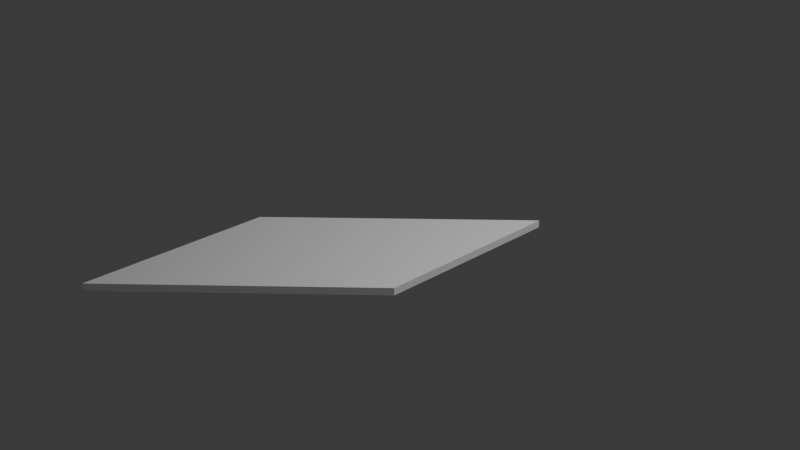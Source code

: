 # Source: paralelogramo.blend  (saved by Blender 4.0.36; exported with 4.5.12 LTS)
import bpy
from mathutils import Matrix  # noqa: F401  (used for matrix-valued properties, if any)

bpy.ops.wm.read_factory_settings(use_empty=True)
scene = bpy.context.scene
scene.name = 'Scene'

# ---- collections
col_collection = bpy.data.collections.new('Collection'); scene.collection.children.link(col_collection)

# ---- world
world_world = bpy.data.worlds.new('World'); scene.world = world_world
world_world.use_nodes = True; world_world.node_tree.nodes.clear()
_N = world_world.node_tree.nodes; _L = world_world.node_tree.links
n0 = _N.new('ShaderNodeOutputWorld'); n0.name = 'World Output'; n0.location = (300, 300)
n1 = _N.new('ShaderNodeBackground'); n1.name = 'Background'; n1.location = (10, 300)
n1.inputs[0].default_value = (0.05088, 0.05088, 0.05088, 1.0)
_L.new(n1.outputs[0], n0.inputs[0])
n0.is_active_output = True
world_world.color = (0.05088, 0.05088, 0.05088)
world_world.use_sun_shadow = False
world_world.sun_shadow_jitter_overblur = 0.0

# ---- cameras
cam_camera = bpy.data.cameras.new('Camera')
cam_camera.clip_end = 100.0
cam_camera.ortho_scale = 7.314

# ---- lights
light_light = bpy.data.lights.new('Light', 'POINT')
light_light.transmission_factor = 0.0
light_light.use_soft_falloff = False
light_light.energy = 1000.0
light_light.shadow_soft_size = 0.1
light_light.shadow_maximum_resolution = 0.006
light_light.use_absolute_resolution = True

# ---- meshes
me_plane = bpy.data.meshes.new('Plane')
me_plane.from_pydata([(-1.0, -1.002, 0.0), (1.0, -1.002, -8.742e-08), (1.0, 1.0, 0.0), (-1.0, -1.002, -0.07703), (1.0, -1.002, -0.07703), (1.0, 1.0, -0.07703), (-1.0, -3.003, 1.748e-07), (-1.0, -3.003, -0.07703)], [], [(0, 1, 4, 3), (1, 2, 5, 4), (2, 0, 3, 5), (0, 2, 1), (3, 4, 5), (0, 6, 7, 3), (6, 1, 4, 7), (1, 6, 0), (4, 3, 7)])
_uv = me_plane.uv_layers.new(name='UVMap')
_uv.uv.foreach_set('vector', [0.0, 0.0, 1.0, 0.0, 1.0, 0.0, 0.0, 0.0, 1.0, 0.0, 1.0, 1.0, 1.0, 1.0, 1.0, 0.0, 1.0, 1.0, 0.0, 0.0, 0.0, 0.0, 1.0, 1.0, 0.0, 0.0, 1.0, 1.0, 1.0, 0.0, 0.0, 0.0, 1.0, 0.0, 1.0, 1.0, 1.0, 0.0, 1.0, 1.0, 1.0, 1.0, 1.0, 0.0, 1.0, 1.0, 0.0, 0.0, 0.0, 0.0, 1.0, 1.0, 0.0, 0.0, 1.0, 1.0, 1.0, 0.0, 0.0, 0.0, 1.0, 0.0, 1.0, 1.0])
me_plane.update()

# ---- objects
ob_light = bpy.data.objects.new('Light', light_light)
ob_camera = bpy.data.objects.new('Camera', cam_camera)
ob_plane = bpy.data.objects.new('Plane', me_plane)

# ---- transforms, parenting, visibility, modifiers, constraints
ob_light.location = (4.076, 1.005, 5.904)
ob_light.rotation_euler = (0.6503, 0.05522, 1.866)
ob_light.lock_rotations_4d = False
ob_light.empty_display_type = 'ARROWS'
ob_light.color = (0.0, 0.0, 0.0, 0.0)
ob_light.lineart.crease_threshold = 0.0
ob_camera.location = (7.359, -6.926, 4.958)
ob_camera.rotation_euler = (1.109, 0.0, 0.8149)
ob_camera.lock_rotations_4d = False
ob_camera.empty_display_type = 'ARROWS'
ob_camera.color = (0.0, 0.0, 0.0, 0.0)
ob_camera.display_type = 'WIRE'
ob_camera.lineart.crease_threshold = 0.0
ob_plane.location = (0.0, 0.0, 0.0)

# ---- collection membership
col_collection.objects.link(ob_light)
col_collection.objects.link(ob_camera)
col_collection.objects.link(ob_plane)

# ---- scene / render settings (as saved in the file)
scene.camera = ob_camera
scene.frame_start = 1; scene.frame_end = 250; scene.frame_set(1)
scene.render.engine = 'BLENDER_EEVEE_NEXT'
scene.cycles.sampling_pattern = 'TABULATED_SOBOL'
bpy.context.view_layer.update()

